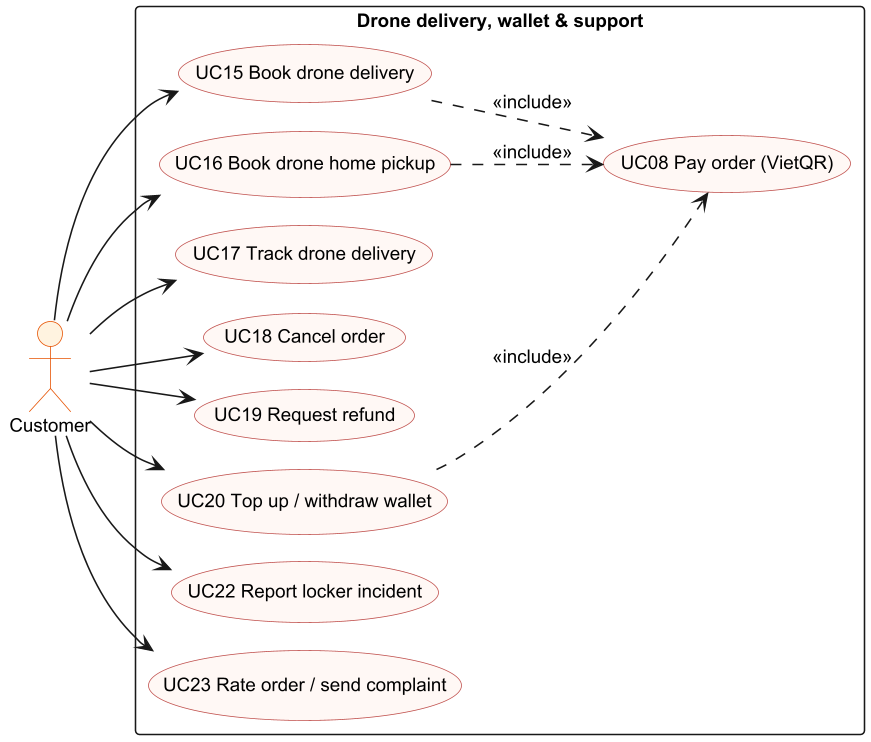

The diagram above was rendered by PlantUML. Its source (embedded in the PNG):
@startuml
!pragma layout smetana
skinparam dpi 150
skinparam defaultFontName Arial
skinparam defaultFontSize 12
skinparam shadowing false
skinparam usecase {
  BackgroundColor #FFF8F5
  BorderColor #C0504D
}
skinparam actor {
  BackgroundColor #FFF3E0
  BorderColor #E65100
}
left to right direction
actor Customer
rectangle "Drone delivery, wallet & support" {
  usecase "UC15 Book drone delivery" as UC15
  usecase "UC16 Book drone home pickup" as UC16
  usecase "UC17 Track drone delivery" as UC17
  usecase "UC18 Cancel order" as UC18
  usecase "UC19 Request refund" as UC19
  usecase "UC20 Top up / withdraw wallet" as UC20
  usecase "UC22 Report locker incident" as UC22
  usecase "UC23 Rate order / send complaint" as UC23
  usecase "UC08 Pay order (VietQR)" as UC08
}
Customer --> UC15
Customer --> UC16
Customer --> UC17
Customer --> UC18
Customer --> UC19
Customer --> UC20
Customer --> UC22
Customer --> UC23
UC15 ..> UC08 : <<include>>
UC16 ..> UC08 : <<include>>
UC20 ..> UC08 : <<include>>
@enduml